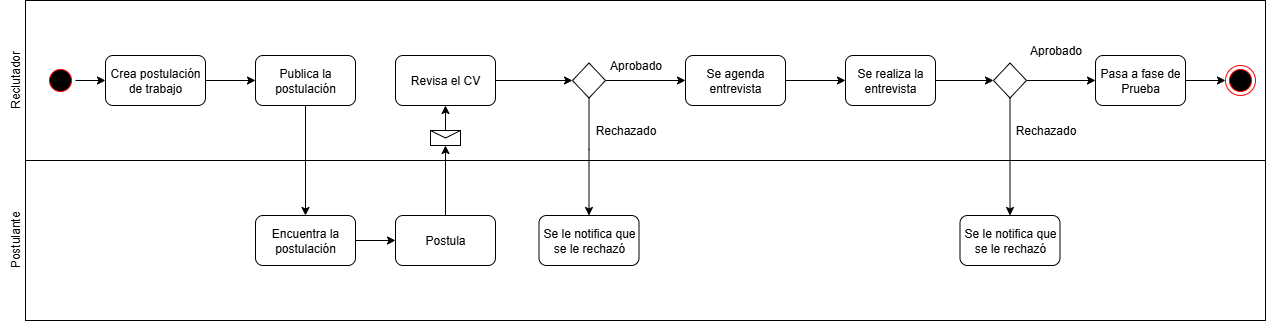

The diagram above was exported from draw.io. Its source (the exported page's mxGraphModel, read from the mxfile embedded in the PNG):
<mxGraphModel dx="1426" dy="785" grid="1" gridSize="10" guides="1" tooltips="1" connect="1" arrows="1" fold="1" page="1" pageScale="1" pageWidth="827" pageHeight="1169" math="0" shadow="0">
  <root>
    <mxCell id="0" />
    <mxCell id="1" parent="0" />
    <mxCell id="5CKJDt5qyM4-6I7v-6Ok-2" value="" style="rounded=0;whiteSpace=wrap;html=1;" parent="1" vertex="1">
      <mxGeometry x="240" y="160" width="1240" height="160" as="geometry" />
    </mxCell>
    <mxCell id="5CKJDt5qyM4-6I7v-6Ok-5" value="Reclutador" style="text;html=1;align=center;verticalAlign=middle;resizable=0;points=[];autosize=1;strokeColor=none;fillColor=none;rotation=-90;" parent="1" vertex="1">
      <mxGeometry x="190" y="225" width="80" height="30" as="geometry" />
    </mxCell>
    <mxCell id="5CKJDt5qyM4-6I7v-6Ok-6" value="Postulante" style="text;html=1;align=center;verticalAlign=middle;resizable=0;points=[];autosize=1;strokeColor=none;fillColor=none;rotation=-90;" parent="1" vertex="1">
      <mxGeometry x="190" y="385" width="80" height="30" as="geometry" />
    </mxCell>
    <mxCell id="5CKJDt5qyM4-6I7v-6Ok-10" value="" style="rounded=0;whiteSpace=wrap;html=1;" parent="1" vertex="1">
      <mxGeometry x="240" y="320" width="1240" height="160" as="geometry" />
    </mxCell>
    <mxCell id="5CKJDt5qyM4-6I7v-6Ok-15" style="edgeStyle=orthogonalEdgeStyle;rounded=0;orthogonalLoop=1;jettySize=auto;html=1;exitX=1;exitY=0.5;exitDx=0;exitDy=0;entryX=0;entryY=0.5;entryDx=0;entryDy=0;" parent="1" source="5CKJDt5qyM4-6I7v-6Ok-11" target="5CKJDt5qyM4-6I7v-6Ok-13" edge="1">
      <mxGeometry relative="1" as="geometry" />
    </mxCell>
    <mxCell id="5CKJDt5qyM4-6I7v-6Ok-11" value="" style="ellipse;html=1;shape=startState;fillColor=#000000;strokeColor=#ff0000;" parent="1" vertex="1">
      <mxGeometry x="260" y="225" width="30" height="30" as="geometry" />
    </mxCell>
    <mxCell id="5CKJDt5qyM4-6I7v-6Ok-16" style="edgeStyle=orthogonalEdgeStyle;rounded=0;orthogonalLoop=1;jettySize=auto;html=1;exitX=1;exitY=0.5;exitDx=0;exitDy=0;" parent="1" source="5CKJDt5qyM4-6I7v-6Ok-13" target="5CKJDt5qyM4-6I7v-6Ok-14" edge="1">
      <mxGeometry relative="1" as="geometry" />
    </mxCell>
    <mxCell id="5CKJDt5qyM4-6I7v-6Ok-13" value="Crea postulación de trabajo" style="rounded=1;whiteSpace=wrap;html=1;" parent="1" vertex="1">
      <mxGeometry x="320" y="215" width="100" height="50" as="geometry" />
    </mxCell>
    <mxCell id="5CKJDt5qyM4-6I7v-6Ok-22" style="edgeStyle=orthogonalEdgeStyle;rounded=0;orthogonalLoop=1;jettySize=auto;html=1;exitX=0.5;exitY=1;exitDx=0;exitDy=0;" parent="1" source="5CKJDt5qyM4-6I7v-6Ok-14" target="5CKJDt5qyM4-6I7v-6Ok-18" edge="1">
      <mxGeometry relative="1" as="geometry" />
    </mxCell>
    <mxCell id="5CKJDt5qyM4-6I7v-6Ok-14" value="Publica la postulación" style="rounded=1;whiteSpace=wrap;html=1;" parent="1" vertex="1">
      <mxGeometry x="470" y="215" width="100" height="50" as="geometry" />
    </mxCell>
    <mxCell id="5CKJDt5qyM4-6I7v-6Ok-21" style="edgeStyle=orthogonalEdgeStyle;rounded=0;orthogonalLoop=1;jettySize=auto;html=1;exitX=1;exitY=0.5;exitDx=0;exitDy=0;" parent="1" source="5CKJDt5qyM4-6I7v-6Ok-18" target="5CKJDt5qyM4-6I7v-6Ok-20" edge="1">
      <mxGeometry relative="1" as="geometry" />
    </mxCell>
    <mxCell id="5CKJDt5qyM4-6I7v-6Ok-18" value="Encuentra la postulación" style="rounded=1;whiteSpace=wrap;html=1;" parent="1" vertex="1">
      <mxGeometry x="470" y="375" width="100" height="50" as="geometry" />
    </mxCell>
    <mxCell id="5CKJDt5qyM4-6I7v-6Ok-24" style="edgeStyle=orthogonalEdgeStyle;rounded=0;orthogonalLoop=1;jettySize=auto;html=1;exitX=0.5;exitY=0;exitDx=0;exitDy=0;" parent="1" source="5CKJDt5qyM4-6I7v-6Ok-20" target="5CKJDt5qyM4-6I7v-6Ok-23" edge="1">
      <mxGeometry relative="1" as="geometry" />
    </mxCell>
    <mxCell id="5CKJDt5qyM4-6I7v-6Ok-20" value="Postula" style="rounded=1;whiteSpace=wrap;html=1;" parent="1" vertex="1">
      <mxGeometry x="610" y="375" width="100" height="50" as="geometry" />
    </mxCell>
    <mxCell id="5CKJDt5qyM4-6I7v-6Ok-26" style="edgeStyle=orthogonalEdgeStyle;rounded=0;orthogonalLoop=1;jettySize=auto;html=1;exitX=0.5;exitY=0;exitDx=0;exitDy=0;entryX=0.5;entryY=1;entryDx=0;entryDy=0;" parent="1" source="5CKJDt5qyM4-6I7v-6Ok-23" target="5CKJDt5qyM4-6I7v-6Ok-25" edge="1">
      <mxGeometry relative="1" as="geometry" />
    </mxCell>
    <mxCell id="5CKJDt5qyM4-6I7v-6Ok-23" value="" style="shape=message;html=1;html=1;outlineConnect=0;labelPosition=center;verticalLabelPosition=bottom;align=center;verticalAlign=top;" parent="1" vertex="1">
      <mxGeometry x="645" y="290" width="30" height="15" as="geometry" />
    </mxCell>
    <mxCell id="5CKJDt5qyM4-6I7v-6Ok-28" style="edgeStyle=orthogonalEdgeStyle;rounded=0;orthogonalLoop=1;jettySize=auto;html=1;exitX=1;exitY=0.5;exitDx=0;exitDy=0;" parent="1" source="5CKJDt5qyM4-6I7v-6Ok-25" target="5CKJDt5qyM4-6I7v-6Ok-27" edge="1">
      <mxGeometry relative="1" as="geometry" />
    </mxCell>
    <mxCell id="5CKJDt5qyM4-6I7v-6Ok-25" value="Revisa el CV" style="rounded=1;whiteSpace=wrap;html=1;" parent="1" vertex="1">
      <mxGeometry x="610" y="215" width="100" height="50" as="geometry" />
    </mxCell>
    <mxCell id="5CKJDt5qyM4-6I7v-6Ok-30" style="edgeStyle=orthogonalEdgeStyle;rounded=0;orthogonalLoop=1;jettySize=auto;html=1;exitX=1;exitY=0.5;exitDx=0;exitDy=0;entryX=0;entryY=0.5;entryDx=0;entryDy=0;" parent="1" source="5CKJDt5qyM4-6I7v-6Ok-27" target="5CKJDt5qyM4-6I7v-6Ok-29" edge="1">
      <mxGeometry relative="1" as="geometry" />
    </mxCell>
    <mxCell id="5CKJDt5qyM4-6I7v-6Ok-36" style="edgeStyle=orthogonalEdgeStyle;rounded=0;orthogonalLoop=1;jettySize=auto;html=1;exitX=0.5;exitY=1;exitDx=0;exitDy=0;entryX=0.5;entryY=0;entryDx=0;entryDy=0;" parent="1" source="5CKJDt5qyM4-6I7v-6Ok-27" target="5CKJDt5qyM4-6I7v-6Ok-31" edge="1">
      <mxGeometry relative="1" as="geometry">
        <Array as="points">
          <mxPoint x="803" y="309" />
          <mxPoint x="803" y="360" />
        </Array>
      </mxGeometry>
    </mxCell>
    <mxCell id="5CKJDt5qyM4-6I7v-6Ok-27" value="" style="rhombus;whiteSpace=wrap;html=1;" parent="1" vertex="1">
      <mxGeometry x="787" y="222.5" width="33" height="35" as="geometry" />
    </mxCell>
    <mxCell id="5CKJDt5qyM4-6I7v-6Ok-38" value="" style="edgeStyle=orthogonalEdgeStyle;rounded=0;orthogonalLoop=1;jettySize=auto;html=1;" parent="1" source="5CKJDt5qyM4-6I7v-6Ok-29" target="5CKJDt5qyM4-6I7v-6Ok-37" edge="1">
      <mxGeometry relative="1" as="geometry" />
    </mxCell>
    <mxCell id="5CKJDt5qyM4-6I7v-6Ok-29" value="Se agenda entrevista" style="rounded=1;whiteSpace=wrap;html=1;" parent="1" vertex="1">
      <mxGeometry x="900" y="215" width="100" height="50" as="geometry" />
    </mxCell>
    <mxCell id="5CKJDt5qyM4-6I7v-6Ok-31" value="Se le notifica que se le rechazó" style="rounded=1;whiteSpace=wrap;html=1;" parent="1" vertex="1">
      <mxGeometry x="753.5" y="375" width="100" height="50" as="geometry" />
    </mxCell>
    <mxCell id="5CKJDt5qyM4-6I7v-6Ok-33" value="Aprobado" style="text;html=1;align=center;verticalAlign=middle;resizable=0;points=[];autosize=1;strokeColor=none;fillColor=none;" parent="1" vertex="1">
      <mxGeometry x="810" y="210" width="80" height="30" as="geometry" />
    </mxCell>
    <mxCell id="5CKJDt5qyM4-6I7v-6Ok-34" value="Rechazado" style="text;html=1;align=center;verticalAlign=middle;resizable=0;points=[];autosize=1;strokeColor=none;fillColor=none;" parent="1" vertex="1">
      <mxGeometry x="800" y="275" width="80" height="30" as="geometry" />
    </mxCell>
    <mxCell id="5CKJDt5qyM4-6I7v-6Ok-42" style="edgeStyle=orthogonalEdgeStyle;rounded=0;orthogonalLoop=1;jettySize=auto;html=1;exitX=1;exitY=0.5;exitDx=0;exitDy=0;entryX=0;entryY=0.5;entryDx=0;entryDy=0;" parent="1" source="5CKJDt5qyM4-6I7v-6Ok-37" target="5CKJDt5qyM4-6I7v-6Ok-41" edge="1">
      <mxGeometry relative="1" as="geometry" />
    </mxCell>
    <mxCell id="5CKJDt5qyM4-6I7v-6Ok-37" value="Se realiza la entrevista" style="rounded=1;whiteSpace=wrap;html=1;" parent="1" vertex="1">
      <mxGeometry x="1060" y="215" width="90" height="50" as="geometry" />
    </mxCell>
    <mxCell id="5CKJDt5qyM4-6I7v-6Ok-47" style="edgeStyle=orthogonalEdgeStyle;rounded=0;orthogonalLoop=1;jettySize=auto;html=1;exitX=1;exitY=0.5;exitDx=0;exitDy=0;entryX=0;entryY=0.5;entryDx=0;entryDy=0;" parent="1" source="5CKJDt5qyM4-6I7v-6Ok-41" target="5CKJDt5qyM4-6I7v-6Ok-46" edge="1">
      <mxGeometry relative="1" as="geometry" />
    </mxCell>
    <mxCell id="5CKJDt5qyM4-6I7v-6Ok-51" style="edgeStyle=orthogonalEdgeStyle;rounded=0;orthogonalLoop=1;jettySize=auto;html=1;exitX=0.5;exitY=1;exitDx=0;exitDy=0;entryX=0.5;entryY=0;entryDx=0;entryDy=0;" parent="1" source="5CKJDt5qyM4-6I7v-6Ok-41" target="5CKJDt5qyM4-6I7v-6Ok-50" edge="1">
      <mxGeometry relative="1" as="geometry" />
    </mxCell>
    <mxCell id="5CKJDt5qyM4-6I7v-6Ok-41" value="" style="rhombus;whiteSpace=wrap;html=1;" parent="1" vertex="1">
      <mxGeometry x="1208" y="222.5" width="33" height="35" as="geometry" />
    </mxCell>
    <mxCell id="5CKJDt5qyM4-6I7v-6Ok-43" value="Aprobado" style="text;html=1;align=center;verticalAlign=middle;resizable=0;points=[];autosize=1;strokeColor=none;fillColor=none;" parent="1" vertex="1">
      <mxGeometry x="1230" y="195" width="80" height="30" as="geometry" />
    </mxCell>
    <mxCell id="5CKJDt5qyM4-6I7v-6Ok-44" value="Rechazado" style="text;html=1;align=center;verticalAlign=middle;resizable=0;points=[];autosize=1;strokeColor=none;fillColor=none;" parent="1" vertex="1">
      <mxGeometry x="1220" y="275" width="80" height="30" as="geometry" />
    </mxCell>
    <mxCell id="5CKJDt5qyM4-6I7v-6Ok-53" style="edgeStyle=orthogonalEdgeStyle;rounded=0;orthogonalLoop=1;jettySize=auto;html=1;exitX=1;exitY=0.5;exitDx=0;exitDy=0;" parent="1" source="5CKJDt5qyM4-6I7v-6Ok-46" target="5CKJDt5qyM4-6I7v-6Ok-52" edge="1">
      <mxGeometry relative="1" as="geometry" />
    </mxCell>
    <mxCell id="5CKJDt5qyM4-6I7v-6Ok-46" value="Pasa a fase de Prueba" style="rounded=1;whiteSpace=wrap;html=1;" parent="1" vertex="1">
      <mxGeometry x="1310" y="215" width="90" height="50" as="geometry" />
    </mxCell>
    <mxCell id="5CKJDt5qyM4-6I7v-6Ok-50" value="Se le notifica que se le rechazó" style="rounded=1;whiteSpace=wrap;html=1;" parent="1" vertex="1">
      <mxGeometry x="1174.5" y="375" width="100" height="50" as="geometry" />
    </mxCell>
    <mxCell id="5CKJDt5qyM4-6I7v-6Ok-52" value="" style="ellipse;html=1;shape=endState;fillColor=#000000;strokeColor=#ff0000;" parent="1" vertex="1">
      <mxGeometry x="1440" y="225" width="30" height="30" as="geometry" />
    </mxCell>
  </root>
</mxGraphModel>